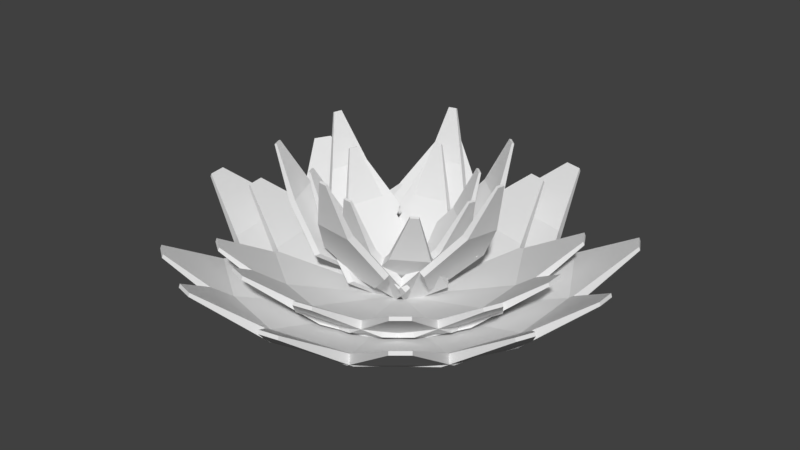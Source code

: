 # Source: Lotus01.blend  (saved by Blender 2.79.0; exported with 4.5.12 LTS)
import bpy
from mathutils import Matrix  # noqa: F401  (used for matrix-valued properties, if any)

bpy.ops.wm.read_factory_settings(use_empty=True)
scene = bpy.context.scene
scene.name = 'Scene'

# ---- collections
col_collection_1 = bpy.data.collections.new('Collection 1'); scene.collection.children.link(col_collection_1)

# ---- world
world_world = bpy.data.worlds.new('World'); scene.world = world_world
world_world.color = (0.05088, 0.05088, 0.05088)
world_world.use_sun_shadow = False
world_world.sun_shadow_jitter_overblur = 0.0
world_world.cycles.sampling_method = 'MANUAL'

# ---- meshes
me_cube_002 = bpy.data.meshes.new('Cube.002')
me_cube_002.from_pydata([(0.07414, -0.225, 0.04736), (1.883, -0.1026, 0.9254), (0.07414, 0.225, 0.04736), (1.883, 0.1026, 0.9254), (0.1117, -0.225, -0.05576), (1.896, -0.1026, 0.8883), (0.1117, 0.225, -0.05576), (1.896, 0.1026, 0.8883), (0.5753, -1.0, 0.2297), (0.5753, 1.0, 0.2297), (0.6128, 1.0, 0.1266), (0.6128, -1.0, 0.1266), (1.25, -0.487, 0.4754), (1.25, 0.487, 0.4754), (1.288, 0.487, 0.3723), (1.288, -0.487, 0.3723), (0.6208, -0.225, 0.04736), (2.43, -0.1026, 0.9254), (0.6208, 0.225, 0.04736), (2.43, 0.1026, 0.9254), (0.6584, -0.225, -0.05576), (2.443, -0.1026, 0.8883), (0.6584, 0.225, -0.05576), (2.443, 0.1026, 0.8883), (1.122, -1.0, 0.2297), (1.122, 1.0, 0.2297), (1.16, 1.0, 0.1266), (1.16, -1.0, 0.1266), (1.797, -0.487, 0.4754), (1.797, 0.487, 0.4754), (1.835, 0.487, 0.3723), (1.835, -0.487, 0.3723), (0.1207, 0.02072, 0.06995), (0.6408, 0.4668, 1.493), (-0.02888, 0.1378, 0.09493), (0.5727, 0.5202, 1.504), (0.1597, 0.07594, 0.04466), (0.6549, 0.4867, 1.484), (0.01012, 0.193, 0.06963), (0.5867, 0.5401, 1.495), (0.5473, -0.04268, 0.3919), (-0.1173, 0.4776, 0.5029), (-0.07828, 0.5328, 0.4776), (0.5863, 0.01253, 0.3666), (0.6047, 0.2769, 0.912), (0.281, 0.5303, 0.9661), (0.32, 0.5855, 0.9408), (0.6437, 0.3321, 0.8867), (0.35, 0.2479, 0.3784), (0.8702, 0.694, 1.802), (0.2005, 0.365, 0.4034), (0.802, 0.7474, 1.813), (0.389, 0.3031, 0.3531), (0.8842, 0.7139, 1.792), (0.2395, 0.4202, 0.3781), (0.8161, 0.7673, 1.804), (0.7767, 0.1845, 0.7004), (0.1121, 0.7048, 0.8114), (0.1511, 0.76, 0.7861), (0.8157, 0.2397, 0.6751), (0.834, 0.5041, 1.22), (0.5104, 0.7574, 1.275), (0.5494, 0.8127, 1.249), (0.873, 0.5593, 1.195), (0.1144, 0.1029, 0.08652), (-0.09217, 0.7903, 1.494), (-0.07531, 0.07759, 0.07812), (-0.1786, 0.7787, 1.49), (0.1067, 0.1693, 0.05929), (-0.09493, 0.8142, 1.484), (-0.08296, 0.144, 0.0509), (-0.1814, 0.8026, 1.48), (0.3959, 0.3649, 0.4631), (-0.4471, 0.2525, 0.4258), (-0.4548, 0.3189, 0.3986), (0.3883, 0.4313, 0.4359), (0.1188, 0.6304, 0.9413), (-0.2917, 0.5756, 0.9232), (-0.2994, 0.642, 0.8959), (0.1112, 0.6968, 0.9141), (0.05786, 0.4264, 0.389), (-0.1487, 1.114, 1.796), (-0.1318, 0.4012, 0.3806), (-0.2352, 1.102, 1.792), (0.05022, 0.4929, 0.3617), (-0.1515, 1.138, 1.786), (-0.1395, 0.4676, 0.3533), (-0.2379, 1.126, 1.782), (0.3394, 0.6885, 0.7656), (-0.5037, 0.5761, 0.7283), (-0.5113, 0.6425, 0.701), (0.3317, 0.7549, 0.7383), (0.06229, 0.9539, 1.244), (-0.3482, 0.8992, 1.226), (-0.3559, 0.9656, 1.198), (0.05465, 1.02, 1.217), (-0.03371, 0.05216, 0.08928), (-0.7442, 0.1781, 1.494), (-0.1067, -0.1244, 0.07528), (-0.7775, 0.09766, 1.488), (-0.09478, 0.07956, 0.06229), (-0.7662, 0.188, 1.485), (-0.1678, -0.09698, 0.04829), (-0.7994, 0.1075, 1.478), (-0.1228, 0.4163, 0.4755), (-0.4473, -0.3682, 0.4133), (-0.5084, -0.3408, 0.3863), (-0.1838, 0.4437, 0.4485), (-0.4954, 0.2961, 0.9474), (-0.6534, -0.08594, 0.9171), (-0.7145, -0.05853, 0.8901), (-0.5564, 0.3235, 0.9204), (-0.3447, 0.1568, 0.3921), (-1.055, 0.2828, 1.797), (-0.4177, -0.01975, 0.3781), (-1.088, 0.2023, 1.791), (-0.4057, 0.1842, 0.3652), (-1.077, 0.2926, 1.787), (-0.4788, 0.007658, 0.3512), (-1.11, 0.2122, 1.781), (-0.4337, 0.521, 0.7784), (-0.7583, -0.2636, 0.7162), (-0.8194, -0.2362, 0.6892), (-0.4948, 0.5484, 0.7514), (-0.8063, 0.4007, 1.25), (-0.9644, 0.0187, 1.22), (-1.025, 0.0461, 1.193), (-0.8674, 0.4281, 1.223), (-0.106, 0.03405, 0.0867), (-0.8384, -0.3966, 1.418), (-0.03967, -0.1451, 0.07271), (-0.8081, -0.4783, 1.412), (-0.1668, 0.01412, 0.05347), (-0.8603, -0.4038, 1.406), (-0.1006, -0.1651, 0.03947), (-0.8301, -0.4855, 1.4), (-0.4508, 0.2307, 0.4502), (-0.1562, -0.5655, 0.388), (-0.2171, -0.5855, 0.3548), (-0.5117, 0.2108, 0.417), (-0.686, -0.1242, 0.8914), (-0.5425, -0.5119, 0.8611), (-0.6034, -0.5319, 0.8279), (-0.7468, -0.1441, 0.8582), (-0.4319, -0.1076, 0.357), (-1.164, -0.5383, 1.689), (-0.3656, -0.2868, 0.343), (-1.134, -0.62, 1.682), (-0.4928, -0.1276, 0.3238), (-1.186, -0.5455, 1.677), (-0.4265, -0.3068, 0.3098), (-1.156, -0.6272, 1.67), (-0.7767, 0.08905, 0.7205), (-0.4821, -0.7072, 0.6583), (-0.543, -0.7272, 0.6251), (-0.8376, 0.06912, 0.6873), (-1.012, -0.2659, 1.162), (-0.8684, -0.6536, 1.131), (-0.9293, -0.6736, 1.098), (-1.073, -0.2858, 1.128), (-0.1384, -0.06158, 0.08878), (-0.02193, -0.8014, 1.479), (0.05238, -0.07134, 0.07479), (0.06502, -0.8058, 1.473), (-0.1439, -0.1277, 0.06046), (-0.0239, -0.8252, 1.469), (0.04692, -0.1375, 0.04647), (0.06305, -0.8296, 1.463), (-0.4525, -0.2745, 0.4705), (0.3954, -0.3179, 0.4083), (0.39, -0.3841, 0.38), (-0.458, -0.3407, 0.4422), (-0.2155, -0.5952, 0.9363), (0.1974, -0.6163, 0.906), (0.1919, -0.6825, 0.8777), (-0.221, -0.6613, 0.908), (-0.1338, -0.3956, 0.385), (-0.0173, -1.135, 1.776), (0.05702, -0.4054, 0.371), (0.06966, -1.14, 1.769), (-0.1392, -0.4618, 0.3567), (-0.01927, -1.159, 1.766), (0.05155, -0.4716, 0.3427), (0.06769, -1.164, 1.759), (-0.4479, -0.6086, 0.7668), (0.4001, -0.652, 0.7046), (0.3946, -0.7182, 0.6763), (-0.4533, -0.6748, 0.7385), (-0.2109, -0.9292, 1.233), (0.202, -0.9504, 1.202), (0.1966, -1.017, 1.174), (-0.2163, -0.9954, 1.204), (0.008806, -0.08002, 0.08691), (0.6438, -0.6308, 1.424), (0.1578, 0.03961, 0.07291), (0.7117, -0.5762, 1.418), (0.04716, -0.1316, 0.05412), (0.6576, -0.6494, 1.412), (0.1961, -0.01199, 0.04012), (0.7255, -0.5948, 1.406), (-0.06992, -0.4675, 0.4522), (0.5921, 0.06416, 0.39), (0.6304, 0.01256, 0.3572), (-0.03156, -0.5191, 0.4194), (0.3394, -0.5755, 0.8957), (0.6617, -0.3166, 0.8654), (0.7001, -0.3682, 0.8326), (0.3777, -0.6271, 0.8629), (0.0767, -0.09411, 0.08745), (0.8916, -0.0562, 1.44), (0.1034, 0.09507, 0.07345), (0.9038, 0.03001, 1.434), (0.1406, -0.1055, 0.05587), (0.9146, -0.06029, 1.429), (0.1673, 0.08372, 0.04187), (0.9268, 0.02593, 1.422), (0.2782, -0.4292, 0.4574), (0.3968, 0.4115, 0.3952), (0.4607, 0.4002, 0.3636), (0.3421, -0.4405, 0.4258), (0.6419, -0.2261, 0.9072), (0.6997, 0.1833, 0.8769), (0.7636, 0.172, 0.8454), (0.7058, -0.2374, 0.8756), (0.4239, -0.1224, 0.3668), (1.239, -0.08451, 1.719), (0.4506, 0.06676, 0.3528), (1.251, 0.001705, 1.713), (0.4878, -0.1338, 0.3352), (1.262, -0.0886, 1.708), (0.5145, 0.05541, 0.3212), (1.274, -0.002382, 1.702), (0.6254, -0.4575, 0.7367), (0.744, 0.3832, 0.6745), (0.8079, 0.3719, 0.6429), (0.6893, -0.4689, 0.7051), (0.9892, -0.2544, 1.187), (1.047, 0.155, 1.156), (1.111, 0.1436, 1.125), (1.053, -0.2657, 1.155), (0.1722, -0.1627, 0.04736), (1.705, 0.8048, 0.9254), (-0.04174, 0.2332, 0.04736), (1.608, 0.9853, 0.9254), (0.2052, -0.1449, -0.05576), (1.717, 0.8113, 0.8883), (-0.008724, 0.2511, -0.05576), (1.62, 0.9917, 0.8883), (0.9815, -0.6063, 0.2297), (0.0308, 1.153, 0.2297), (0.06382, 1.171, 0.1266), (1.015, -0.5885, 0.1266), (1.332, 0.166, 0.4754), (0.8686, 1.023, 0.4754), (0.9016, 1.041, 0.3723), (1.365, 0.1838, 0.3723), (0.6532, 0.09714, 0.04736), (2.186, 1.065, 0.9254), (0.4392, 0.4931, 0.04736), (2.089, 1.245, 0.9254), (0.6862, 0.115, -0.05576), (2.198, 1.071, 0.8883), (0.4722, 0.5109, -0.05576), (2.101, 1.252, 0.8883), (1.462, -0.3464, 0.2297), (0.5118, 1.413, 0.2297), (0.5448, 1.431, 0.1266), (1.496, -0.3286, 0.1266), (1.813, 0.4258, 0.4754), (1.35, 1.283, 0.4754), (1.383, 1.301, 0.3723), (1.846, 0.4437, 0.3723), (0.2366, 0.01318, 0.04736), (0.5879, 1.792, 0.9254), (-0.1981, 0.13, 0.04736), (0.3898, 1.845, 0.9254), (0.2463, 0.04942, -0.05576), (0.5914, 1.805, 0.8883), (-0.1883, 0.1663, -0.05576), (0.3933, 1.858, 0.8883), (1.115, 0.296, 0.2297), (-0.8164, 0.8152, 0.2297), (-0.8066, 0.8514, 0.1266), (1.125, 0.3322, 0.1266), (0.7949, 1.081, 0.4754), (-0.1457, 1.334, 0.4754), (-0.1359, 1.37, 0.3723), (0.8046, 1.117, 0.3723), (0.3785, 0.5411, 0.04736), (0.7298, 2.32, 0.9254), (-0.05613, 0.658, 0.04736), (0.5317, 2.373, 0.9254), (0.3882, 0.5774, -0.05576), (0.7333, 2.333, 0.8883), (-0.04639, 0.6942, -0.05576), (0.5352, 2.386, 0.8883), (1.257, 0.8239, 0.2297), (-0.6744, 1.343, 0.2297), (-0.6647, 1.379, 0.1266), (1.267, 0.8602, 0.1266), (0.9368, 1.609, 0.4754), (-0.003728, 1.862, 0.4754), (0.006014, 1.898, 0.3723), (0.9465, 1.645, 0.3723), (0.1725, 0.1624, 0.04736), (-0.7038, 1.749, 0.9254), (-0.2353, -0.02804, 0.04736), (-0.8897, 1.663, 0.9254), (0.1566, 0.1964, -0.05576), (-0.7096, 1.762, 0.8883), (-0.2511, 0.005957, -0.05576), (-0.8954, 1.675, 0.8883), (0.6626, 0.9444, 0.2297), (-1.15, 0.09812, 0.2297), (-1.165, 0.1321, 0.1266), (0.6467, 0.9784, 0.1266), (-0.08789, 1.339, 0.4754), (-0.9703, 0.9269, 0.4754), (-0.9862, 0.9609, 0.3723), (-0.1038, 1.373, 0.3723), (-0.05882, 0.6577, 0.04736), (-0.9352, 2.245, 0.9254), (-0.4666, 0.4673, 0.04736), (-1.121, 2.158, 0.9254), (-0.0747, 0.6917, -0.05576), (-0.9409, 2.257, 0.8883), (-0.4825, 0.5013, -0.05576), (-1.127, 2.17, 0.8883), (0.4313, 1.44, 0.2297), (-1.381, 0.5935, 0.2297), (-1.397, 0.6275, 0.1266), (0.4154, 1.474, 0.1266), (-0.3192, 1.834, 0.4754), (-1.202, 1.422, 0.4754), (-1.218, 1.456, 0.3723), (-0.3351, 1.868, 0.3723), (0.03751, 0.2339, 0.04736), (-1.625, 0.956, 0.9254), (-0.1692, -0.1658, 0.04736), (-1.72, 0.7738, 0.9254), (0.004178, 0.2512, -0.05576), (-1.637, 0.9622, 0.8883), (-0.2026, -0.1486, -0.05576), (-1.732, 0.78, 0.8883), (-0.05168, 1.153, 0.2297), (-0.9704, -0.624, 0.2297), (-1.004, -0.6067, 0.1266), (-0.08501, 1.17, 0.1266), (-0.887, 1.007, 0.4754), (-1.334, 0.1418, 0.4754), (-1.368, 0.1591, 0.3723), (-0.9203, 1.024, 0.3723), (-0.4481, 0.4851, 0.04736), (-2.111, 1.207, 0.9254), (-0.6548, 0.0853, 0.04736), (-2.205, 1.025, 0.9254), (-0.4814, 0.5023, -0.05576), (-2.123, 1.213, 0.8883), (-0.6881, 0.1025, -0.05576), (-2.217, 1.031, 0.8883), (-0.5373, 1.404, 0.2297), (-1.456, -0.3729, 0.2297), (-1.489, -0.3556, 0.1266), (-0.5706, 1.421, 0.1266), (-1.373, 1.258, 0.4754), (-1.82, 0.3929, 0.4754), (-1.853, 0.4102, 0.3723), (-1.406, 1.275, 0.3723), (-0.1073, 0.2112, 0.04736), (-1.877, -0.1836, 0.9254), (-0.03922, -0.2337, 0.04736), (-1.846, -0.3864, 0.9254), (-0.1444, 0.2055, -0.05576), (-1.89, -0.1857, 0.8883), (-0.07632, -0.2393, -0.05576), (-1.859, -0.3884, 0.8883), (-0.7201, 0.9014, 0.2297), (-0.4173, -1.076, 0.2297), (-0.4544, -1.081, 0.1266), (-0.7572, 0.8957, 0.1266), (-1.31, 0.2921, 0.4754), (-1.162, -0.6706, 0.4754), (-1.199, -0.6763, 0.3723), (-1.347, 0.2864, 0.3723), (-0.6477, 0.1285, 0.04736), (-2.417, -0.2664, 0.9254), (-0.5796, -0.3164, 0.04736), (-2.386, -0.4691, 0.9254), (-0.6848, 0.1228, -0.05576), (-2.43, -0.2684, 0.8883), (-0.6167, -0.3221, -0.05576), (-2.399, -0.4712, 0.8883), (-1.26, 0.8186, 0.2297), (-0.9577, -1.158, 0.2297), (-0.9948, -1.164, 0.1266), (-1.298, 0.813, 0.1266), (-1.85, 0.2093, 0.4754), (-1.703, -0.7534, 0.4754), (-1.74, -0.7591, 0.3723), (-1.887, 0.2036, 0.3723), (-0.2268, 0.06848, 0.04736), (-1.165, -1.483, 0.9254), (0.1417, -0.1899, 0.04736), (-0.997, -1.601, 0.9254), (-0.2484, 0.03776, -0.05576), (-1.173, -1.494, 0.8883), (0.1201, -0.2206, -0.05576), (-1.005, -1.612, 0.8883), (-1.149, 0.103, 0.2297), (0.4885, -1.045, 0.2297), (0.4669, -1.076, 0.1266), (-1.171, 0.07232, 0.1266), (-1.117, -0.7442, 0.4754), (-0.3191, -1.303, 0.4754), (-0.3407, -1.334, 0.3723), (-1.138, -0.7749, 0.3723), (-0.5407, -0.3791, 0.04736), (-1.479, -1.93, 0.9254), (-0.1722, -0.6375, 0.04736), (-1.311, -2.048, 0.9254), (-0.5622, -0.4099, -0.05576), (-1.487, -1.941, 0.8883), (-0.1937, -0.6682, -0.05576), (-1.319, -2.059, 0.8883), (-1.463, -0.3446, 0.2297), (0.1746, -1.493, 0.2297), (0.1531, -1.524, 0.1266), (-1.484, -0.3753, 0.1266), (-1.43, -1.192, 0.4754), (-0.633, -1.751, 0.4754), (-0.6545, -1.782, 0.3723), (-1.452, -1.223, 0.3723), (-0.2366, -0.01185, 0.04736), (-0.5979, -1.788, 0.9254), (0.1973, -0.1311, 0.04736), (-0.4001, -1.843, 0.9254), (-0.2466, -0.04804, -0.05576), (-0.6015, -1.801, 0.8883), (0.1874, -0.1673, -0.05576), (-0.4037, -1.856, 0.8883), (-1.117, -0.2897, 0.2297), (0.8118, -0.8198, 0.2297), (0.8018, -0.856, 0.1266), (-1.127, -0.3259, 0.1266), (-0.8009, -1.077, 0.4754), (0.1382, -1.335, 0.4754), (0.1282, -1.371, 0.3723), (-0.8109, -1.113, 0.3723), (-0.3815, -0.539, 0.04736), (-0.7428, -2.316, 0.9254), (0.05244, -0.6583, 0.04736), (-0.545, -2.37, 0.9254), (-0.3915, -0.5752, -0.05576), (-0.7464, -2.329, 0.8883), (0.0425, -0.6944, -0.05576), (-0.5486, -2.383, 0.8883), (-1.262, -0.8169, 0.2297), (0.6669, -1.347, 0.2297), (0.6569, -1.383, 0.1266), (-1.272, -0.8531, 0.1266), (-0.9458, -1.604, 0.4754), (-0.006715, -1.862, 0.4754), (-0.01666, -1.898, 0.3723), (-0.9558, -1.64, 0.3723), (-0.2049, -0.1189, 0.04736), (0.2872, -1.864, 0.9254), (0.2355, -0.02624, 0.04736), (0.4879, -1.821, 0.9254), (-0.1972, -0.1556, -0.05576), (0.29, -1.877, 0.8883), (0.2432, -0.06296, -0.05576), (0.4907, -1.835, 0.8883), (-0.8602, -0.7688, 0.2297), (1.097, -0.3572, 0.2297), (1.105, -0.3939, 0.1266), (-0.8524, -0.8056, 0.1266), (-0.2192, -1.324, 0.4754), (0.7339, -1.123, 0.4754), (0.7416, -1.16, 0.3723), (-0.2114, -1.361, 0.3723), (-0.09242, -0.6538, 0.04736), (0.3997, -2.399, 0.9254), (0.348, -0.5612, 0.04736), (0.6004, -2.356, 0.9254), (-0.0847, -0.6906, -0.05576), (0.4025, -2.412, 0.8883), (0.3557, -0.5979, -0.05576), (0.6032, -2.37, 0.8883), (-0.7476, -1.304, 0.2297), (1.21, -0.8922, 0.2297), (1.217, -0.9289, 0.1266), (-0.7399, -1.341, 0.1266), (-0.1066, -1.859, 0.4754), (0.8464, -1.658, 0.4754), (0.8541, -1.695, 0.3723), (-0.09892, -1.896, 0.3723), (-0.1254, -0.201, 0.04736), (1.127, -1.512, 0.9254), (0.2203, 0.08711, 0.04736), (1.284, -1.381, 0.9254), (-0.1014, -0.2298, -0.05576), (1.135, -1.522, 0.8883), (0.2443, 0.05829, -0.05576), (1.293, -1.391, 0.8883), (-0.3998, -1.082, 0.2297), (1.137, 0.1983, 0.2297), (1.161, 0.1695, 0.1266), (-0.3758, -1.111, 0.1266), (0.4265, -1.272, 0.4754), (1.175, -0.6488, 0.4754), (1.199, -0.6776, 0.3723), (0.4505, -1.301, 0.3723), (0.2246, -0.621, 0.04736), (1.477, -1.932, 0.9254), (0.5703, -0.3328, 0.04736), (1.634, -1.801, 0.9254), (0.2486, -0.6498, -0.05576), (1.485, -1.942, 0.8883), (0.5944, -0.3617, -0.05576), (1.643, -1.811, 0.8883), (-0.04984, -1.502, 0.2297), (1.487, -0.2217, 0.2297), (1.511, -0.2505, 0.1266), (-0.02581, -1.531, 0.1266), (0.7765, -1.692, 0.4754), (1.525, -1.069, 0.4754), (1.549, -1.098, 0.3723), (0.8005, -1.721, 0.3723), (-0.02356, -0.2357, 0.04736), (1.679, -0.8579, 0.9254), (0.1591, 0.1756, 0.04736), (1.762, -0.6704, 0.9254), (0.01073, -0.251, -0.05576), (1.692, -0.8634, 0.8883), (0.1934, 0.1603, -0.05576), (1.775, -0.6759, 0.8883), (0.12, -1.147, 0.2297), (0.9317, 0.6805, 0.2297), (0.966, 0.6652, 0.1266), (0.1543, -1.163, 0.1266), (0.9451, -0.9525, 0.4754), (1.34, -0.06241, 0.4754), (1.375, -0.07764, 0.3723), (0.9794, -0.9677, 0.3723), (0.4761, -0.4576, 0.04736), (2.179, -1.08, 0.9254), (0.6587, -0.0463, 0.04736), (2.262, -0.8923, 0.9254), (0.5104, -0.4728, -0.05576), (2.191, -1.085, 0.8883), (0.693, -0.06153, -0.05576), (2.274, -0.8978, 0.8883), (0.6196, -1.369, 0.2297), (1.431, 0.4586, 0.2297), (1.466, 0.4434, 0.1266), (0.6539, -1.385, 0.1266), (1.445, -1.174, 0.4754), (1.84, -0.2843, 0.4754), (1.874, -0.2995, 0.3723), (1.479, -1.19, 0.3723)], [], [(12, 1, 3, 13), (13, 3, 7, 14), (14, 7, 5, 15), (15, 5, 1, 12), (2, 6, 4, 0), (7, 3, 1, 5), (4, 11, 8, 0), (6, 10, 11, 4), (2, 9, 10, 6), (0, 8, 9, 2), (11, 15, 12, 8), (10, 14, 15, 11), (9, 13, 14, 10), (8, 12, 13, 9), (28, 17, 19, 29), (29, 19, 23, 30), (30, 23, 21, 31), (31, 21, 17, 28), (18, 22, 20, 16), (23, 19, 17, 21), (20, 27, 24, 16), (22, 26, 27, 20), (18, 25, 26, 22), (16, 24, 25, 18), (27, 31, 28, 24), (26, 30, 31, 27), (25, 29, 30, 26), (24, 28, 29, 25), (44, 33, 35, 45), (45, 35, 39, 46), (46, 39, 37, 47), (47, 37, 33, 44), (34, 38, 36, 32), (39, 35, 33, 37), (36, 43, 40, 32), (38, 42, 43, 36), (34, 41, 42, 38), (32, 40, 41, 34), (43, 47, 44, 40), (42, 46, 47, 43), (41, 45, 46, 42), (40, 44, 45, 41), (60, 49, 51, 61), (61, 51, 55, 62), (62, 55, 53, 63), (63, 53, 49, 60), (50, 54, 52, 48), (55, 51, 49, 53), (52, 59, 56, 48), (54, 58, 59, 52), (50, 57, 58, 54), (48, 56, 57, 50), (59, 63, 60, 56), (58, 62, 63, 59), (57, 61, 62, 58), (56, 60, 61, 57), (76, 65, 67, 77), (77, 67, 71, 78), (78, 71, 69, 79), (79, 69, 65, 76), (66, 70, 68, 64), (71, 67, 65, 69), (68, 75, 72, 64), (70, 74, 75, 68), (66, 73, 74, 70), (64, 72, 73, 66), (75, 79, 76, 72), (74, 78, 79, 75), (73, 77, 78, 74), (72, 76, 77, 73), (92, 81, 83, 93), (93, 83, 87, 94), (94, 87, 85, 95), (95, 85, 81, 92), (82, 86, 84, 80), (87, 83, 81, 85), (84, 91, 88, 80), (86, 90, 91, 84), (82, 89, 90, 86), (80, 88, 89, 82), (91, 95, 92, 88), (90, 94, 95, 91), (89, 93, 94, 90), (88, 92, 93, 89), (108, 97, 99, 109), (109, 99, 103, 110), (110, 103, 101, 111), (111, 101, 97, 108), (98, 102, 100, 96), (103, 99, 97, 101), (100, 107, 104, 96), (102, 106, 107, 100), (98, 105, 106, 102), (96, 104, 105, 98), (107, 111, 108, 104), (106, 110, 111, 107), (105, 109, 110, 106), (104, 108, 109, 105), (124, 113, 115, 125), (125, 115, 119, 126), (126, 119, 117, 127), (127, 117, 113, 124), (114, 118, 116, 112), (119, 115, 113, 117), (116, 123, 120, 112), (118, 122, 123, 116), (114, 121, 122, 118), (112, 120, 121, 114), (123, 127, 124, 120), (122, 126, 127, 123), (121, 125, 126, 122), (120, 124, 125, 121), (140, 129, 131, 141), (141, 131, 135, 142), (142, 135, 133, 143), (143, 133, 129, 140), (130, 134, 132, 128), (135, 131, 129, 133), (132, 139, 136, 128), (134, 138, 139, 132), (130, 137, 138, 134), (128, 136, 137, 130), (139, 143, 140, 136), (138, 142, 143, 139), (137, 141, 142, 138), (136, 140, 141, 137), (156, 145, 147, 157), (157, 147, 151, 158), (158, 151, 149, 159), (159, 149, 145, 156), (146, 150, 148, 144), (151, 147, 145, 149), (148, 155, 152, 144), (150, 154, 155, 148), (146, 153, 154, 150), (144, 152, 153, 146), (155, 159, 156, 152), (154, 158, 159, 155), (153, 157, 158, 154), (152, 156, 157, 153), (172, 161, 163, 173), (173, 163, 167, 174), (174, 167, 165, 175), (175, 165, 161, 172), (162, 166, 164, 160), (167, 163, 161, 165), (164, 171, 168, 160), (166, 170, 171, 164), (162, 169, 170, 166), (160, 168, 169, 162), (171, 175, 172, 168), (170, 174, 175, 171), (169, 173, 174, 170), (168, 172, 173, 169), (188, 177, 179, 189), (189, 179, 183, 190), (190, 183, 181, 191), (191, 181, 177, 188), (178, 182, 180, 176), (183, 179, 177, 181), (180, 187, 184, 176), (182, 186, 187, 180), (178, 185, 186, 182), (176, 184, 185, 178), (187, 191, 188, 184), (186, 190, 191, 187), (185, 189, 190, 186), (184, 188, 189, 185), (204, 193, 195, 205), (205, 195, 199, 206), (206, 199, 197, 207), (207, 197, 193, 204), (194, 198, 196, 192), (199, 195, 193, 197), (196, 203, 200, 192), (198, 202, 203, 196), (194, 201, 202, 198), (192, 200, 201, 194), (203, 207, 204, 200), (202, 206, 207, 203), (201, 205, 206, 202), (200, 204, 205, 201), (220, 209, 211, 221), (221, 211, 215, 222), (222, 215, 213, 223), (223, 213, 209, 220), (210, 214, 212, 208), (215, 211, 209, 213), (212, 219, 216, 208), (214, 218, 219, 212), (210, 217, 218, 214), (208, 216, 217, 210), (219, 223, 220, 216), (218, 222, 223, 219), (217, 221, 222, 218), (216, 220, 221, 217), (236, 225, 227, 237), (237, 227, 231, 238), (238, 231, 229, 239), (239, 229, 225, 236), (226, 230, 228, 224), (231, 227, 225, 229), (228, 235, 232, 224), (230, 234, 235, 228), (226, 233, 234, 230), (224, 232, 233, 226), (235, 239, 236, 232), (234, 238, 239, 235), (233, 237, 238, 234), (232, 236, 237, 233), (252, 241, 243, 253), (253, 243, 247, 254), (254, 247, 245, 255), (255, 245, 241, 252), (242, 246, 244, 240), (247, 243, 241, 245), (244, 251, 248, 240), (246, 250, 251, 244), (242, 249, 250, 246), (240, 248, 249, 242), (251, 255, 252, 248), (250, 254, 255, 251), (249, 253, 254, 250), (248, 252, 253, 249), (268, 257, 259, 269), (269, 259, 263, 270), (270, 263, 261, 271), (271, 261, 257, 268), (258, 262, 260, 256), (263, 259, 257, 261), (260, 267, 264, 256), (262, 266, 267, 260), (258, 265, 266, 262), (256, 264, 265, 258), (267, 271, 268, 264), (266, 270, 271, 267), (265, 269, 270, 266), (264, 268, 269, 265), (284, 273, 275, 285), (285, 275, 279, 286), (286, 279, 277, 287), (287, 277, 273, 284), (274, 278, 276, 272), (279, 275, 273, 277), (276, 283, 280, 272), (278, 282, 283, 276), (274, 281, 282, 278), (272, 280, 281, 274), (283, 287, 284, 280), (282, 286, 287, 283), (281, 285, 286, 282), (280, 284, 285, 281), (300, 289, 291, 301), (301, 291, 295, 302), (302, 295, 293, 303), (303, 293, 289, 300), (290, 294, 292, 288), (295, 291, 289, 293), (292, 299, 296, 288), (294, 298, 299, 292), (290, 297, 298, 294), (288, 296, 297, 290), (299, 303, 300, 296), (298, 302, 303, 299), (297, 301, 302, 298), (296, 300, 301, 297), (316, 305, 307, 317), (317, 307, 311, 318), (318, 311, 309, 319), (319, 309, 305, 316), (306, 310, 308, 304), (311, 307, 305, 309), (308, 315, 312, 304), (310, 314, 315, 308), (306, 313, 314, 310), (304, 312, 313, 306), (315, 319, 316, 312), (314, 318, 319, 315), (313, 317, 318, 314), (312, 316, 317, 313), (332, 321, 323, 333), (333, 323, 327, 334), (334, 327, 325, 335), (335, 325, 321, 332), (322, 326, 324, 320), (327, 323, 321, 325), (324, 331, 328, 320), (326, 330, 331, 324), (322, 329, 330, 326), (320, 328, 329, 322), (331, 335, 332, 328), (330, 334, 335, 331), (329, 333, 334, 330), (328, 332, 333, 329), (348, 337, 339, 349), (349, 339, 343, 350), (350, 343, 341, 351), (351, 341, 337, 348), (338, 342, 340, 336), (343, 339, 337, 341), (340, 347, 344, 336), (342, 346, 347, 340), (338, 345, 346, 342), (336, 344, 345, 338), (347, 351, 348, 344), (346, 350, 351, 347), (345, 349, 350, 346), (344, 348, 349, 345), (364, 353, 355, 365), (365, 355, 359, 366), (366, 359, 357, 367), (367, 357, 353, 364), (354, 358, 356, 352), (359, 355, 353, 357), (356, 363, 360, 352), (358, 362, 363, 356), (354, 361, 362, 358), (352, 360, 361, 354), (363, 367, 364, 360), (362, 366, 367, 363), (361, 365, 366, 362), (360, 364, 365, 361), (380, 369, 371, 381), (381, 371, 375, 382), (382, 375, 373, 383), (383, 373, 369, 380), (370, 374, 372, 368), (375, 371, 369, 373), (372, 379, 376, 368), (374, 378, 379, 372), (370, 377, 378, 374), (368, 376, 377, 370), (379, 383, 380, 376), (378, 382, 383, 379), (377, 381, 382, 378), (376, 380, 381, 377), (396, 385, 387, 397), (397, 387, 391, 398), (398, 391, 389, 399), (399, 389, 385, 396), (386, 390, 388, 384), (391, 387, 385, 389), (388, 395, 392, 384), (390, 394, 395, 388), (386, 393, 394, 390), (384, 392, 393, 386), (395, 399, 396, 392), (394, 398, 399, 395), (393, 397, 398, 394), (392, 396, 397, 393), (412, 401, 403, 413), (413, 403, 407, 414), (414, 407, 405, 415), (415, 405, 401, 412), (402, 406, 404, 400), (407, 403, 401, 405), (404, 411, 408, 400), (406, 410, 411, 404), (402, 409, 410, 406), (400, 408, 409, 402), (411, 415, 412, 408), (410, 414, 415, 411), (409, 413, 414, 410), (408, 412, 413, 409), (428, 417, 419, 429), (429, 419, 423, 430), (430, 423, 421, 431), (431, 421, 417, 428), (418, 422, 420, 416), (423, 419, 417, 421), (420, 427, 424, 416), (422, 426, 427, 420), (418, 425, 426, 422), (416, 424, 425, 418), (427, 431, 428, 424), (426, 430, 431, 427), (425, 429, 430, 426), (424, 428, 429, 425), (444, 433, 435, 445), (445, 435, 439, 446), (446, 439, 437, 447), (447, 437, 433, 444), (434, 438, 436, 432), (439, 435, 433, 437), (436, 443, 440, 432), (438, 442, 443, 436), (434, 441, 442, 438), (432, 440, 441, 434), (443, 447, 444, 440), (442, 446, 447, 443), (441, 445, 446, 442), (440, 444, 445, 441), (460, 449, 451, 461), (461, 451, 455, 462), (462, 455, 453, 463), (463, 453, 449, 460), (450, 454, 452, 448), (455, 451, 449, 453), (452, 459, 456, 448), (454, 458, 459, 452), (450, 457, 458, 454), (448, 456, 457, 450), (459, 463, 460, 456), (458, 462, 463, 459), (457, 461, 462, 458), (456, 460, 461, 457), (476, 465, 467, 477), (477, 467, 471, 478), (478, 471, 469, 479), (479, 469, 465, 476), (466, 470, 468, 464), (471, 467, 465, 469), (468, 475, 472, 464), (470, 474, 475, 468), (466, 473, 474, 470), (464, 472, 473, 466), (475, 479, 476, 472), (474, 478, 479, 475), (473, 477, 478, 474), (472, 476, 477, 473), (492, 481, 483, 493), (493, 483, 487, 494), (494, 487, 485, 495), (495, 485, 481, 492), (482, 486, 484, 480), (487, 483, 481, 485), (484, 491, 488, 480), (486, 490, 491, 484), (482, 489, 490, 486), (480, 488, 489, 482), (491, 495, 492, 488), (490, 494, 495, 491), (489, 493, 494, 490), (488, 492, 493, 489), (508, 497, 499, 509), (509, 499, 503, 510), (510, 503, 501, 511), (511, 501, 497, 508), (498, 502, 500, 496), (503, 499, 497, 501), (500, 507, 504, 496), (502, 506, 507, 500), (498, 505, 506, 502), (496, 504, 505, 498), (507, 511, 508, 504), (506, 510, 511, 507), (505, 509, 510, 506), (504, 508, 509, 505), (524, 513, 515, 525), (525, 515, 519, 526), (526, 519, 517, 527), (527, 517, 513, 524), (514, 518, 516, 512), (519, 515, 513, 517), (516, 523, 520, 512), (518, 522, 523, 516), (514, 521, 522, 518), (512, 520, 521, 514), (523, 527, 524, 520), (522, 526, 527, 523), (521, 525, 526, 522), (520, 524, 525, 521), (540, 529, 531, 541), (541, 531, 535, 542), (542, 535, 533, 543), (543, 533, 529, 540), (530, 534, 532, 528), (535, 531, 529, 533), (532, 539, 536, 528), (534, 538, 539, 532), (530, 537, 538, 534), (528, 536, 537, 530), (539, 543, 540, 536), (538, 542, 543, 539), (537, 541, 542, 538), (536, 540, 541, 537), (556, 545, 547, 557), (557, 547, 551, 558), (558, 551, 549, 559), (559, 549, 545, 556), (546, 550, 548, 544), (551, 547, 545, 549), (548, 555, 552, 544), (550, 554, 555, 548), (546, 553, 554, 550), (544, 552, 553, 546), (555, 559, 556, 552), (554, 558, 559, 555), (553, 557, 558, 554), (552, 556, 557, 553)])
_uv = me_cube_002.uv_layers.new(name='UVMap')
_uv.uv.foreach_set('vector', [0.2524, 0.3309, 0.2466, 0.2715, 0.2588, 0.2631, 0.3102, 0.2911, 0.9602, 0.3265, 0.9677, 0.3884, 0.9649, 0.3881, 0.9523, 0.3256, 0.05972, 0.1605, 0.1111, 0.1319, 0.1233, 0.1403, 0.1175, 0.2003, 0.2305, 0.8633, 0.2437, 0.8066, 0.2465, 0.8061, 0.2382, 0.8618, 0.7878, 0.8739, 0.78, 0.8737, 0.78, 0.842, 0.7878, 0.8421, 0.2405, 0.7948, 0.2433, 0.7943, 0.2465, 0.8061, 0.2437, 0.8066, 0.78, 0.842, 0.7844, 0.7796, 0.7922, 0.7798, 0.7878, 0.8421, 0.02422, 0.2455, 0.0, 0.1822, 0.1186, 0.2638, 0.05091, 0.2638, 0.7878, 0.8739, 0.7922, 0.921, 0.7844, 0.9208, 0.78, 0.8737, 0.3186, 0.3944, 0.251, 0.3944, 0.3698, 0.3128, 0.3453, 0.376, 0.2388, 0.9225, 0.2305, 0.8633, 0.2382, 0.8618, 0.2465, 0.9211, 0.0, 0.1822, 0.05972, 0.1605, 0.1175, 0.2003, 0.1186, 0.2638, 0.9677, 0.2638, 0.9602, 0.3265, 0.9523, 0.3256, 0.9598, 0.2628, 0.251, 0.3944, 0.2524, 0.3309, 0.3102, 0.2911, 0.3698, 0.3128, 0.005808, 0.3316, 0.0, 0.2722, 0.01219, 0.2638, 0.06367, 0.2919, 0.9602, 0.2009, 0.9677, 0.2628, 0.9649, 0.2625, 0.9523, 0.2, 0.183, 0.1605, 0.2344, 0.1319, 0.2466, 0.1403, 0.2408, 0.2003, 0.3518, 0.5957, 0.365, 0.539, 0.3678, 0.5385, 0.3595, 0.5943, 0.3654, 0.7518, 0.3575, 0.7516, 0.3575, 0.7199, 0.3654, 0.72, 0.3618, 0.5272, 0.3646, 0.5267, 0.3678, 0.5385, 0.365, 0.539, 0.3575, 0.7199, 0.3619, 0.6576, 0.3698, 0.6577, 0.3654, 0.72, 0.1475, 0.2455, 0.1233, 0.1822, 0.2419, 0.2638, 0.1742, 0.2638, 0.3654, 0.7518, 0.3698, 0.7989, 0.3619, 0.7987, 0.3575, 0.7516, 0.072, 0.3951, 0.004388, 0.3951, 0.1232, 0.3135, 0.09874, 0.3767, 0.3601, 0.6549, 0.3518, 0.5957, 0.3595, 0.5943, 0.3678, 0.6535, 0.1233, 0.1822, 0.183, 0.1605, 0.2408, 0.2003, 0.2419, 0.2638, 0.9677, 0.1381, 0.9602, 0.2009, 0.9523, 0.2, 0.9598, 0.1372, 0.004388, 0.3951, 0.005808, 0.3316, 0.06367, 0.2919, 0.1232, 0.3135, 0.3269, 0.8055, 0.3514, 0.769, 0.357, 0.7709, 0.3532, 0.8146, 0.9433, 0.4655, 0.9431, 0.4955, 0.9418, 0.4963, 0.9396, 0.4679, 0.5881, 0.8317, 0.5925, 0.8739, 0.587, 0.8766, 0.5618, 0.8447, 0.0, 0.9327, 0.007994, 0.889, 0.009869, 0.8891, 0.005207, 0.9329, 0.7211, 0.8913, 0.7253, 0.8924, 0.7193, 0.9041, 0.7151, 0.903, 0.9418, 0.4963, 0.9431, 0.4955, 0.9473, 0.4999, 0.9459, 0.5007, 0.7193, 0.9041, 0.7253, 0.9399, 0.7211, 0.9388, 0.7151, 0.903, 0.5646, 0.7813, 0.5925, 0.7939, 0.5385, 0.8206, 0.5524, 0.7873, 0.3652, 0.433, 0.3652, 0.3946, 0.3695, 0.3944, 0.3695, 0.4328, 0.3164, 0.8761, 0.3029, 0.8398, 0.357, 0.8585, 0.3285, 0.8803, 0.004662, 0.9765, 0.0, 0.9327, 0.005207, 0.9329, 0.009869, 0.9767, 0.5925, 0.7939, 0.5881, 0.8317, 0.5618, 0.8447, 0.5385, 0.8206, 0.9473, 0.4293, 0.9433, 0.4655, 0.9396, 0.4679, 0.9435, 0.4317, 0.3029, 0.8398, 0.3269, 0.8055, 0.3532, 0.8146, 0.357, 0.8585, 0.02399, 0.8142, 0.04852, 0.7777, 0.05406, 0.7796, 0.05032, 0.8233, 0.9475, 0.1853, 0.9473, 0.2153, 0.946, 0.2161, 0.9437, 0.1877, 0.5341, 0.8317, 0.5385, 0.8739, 0.533, 0.8766, 0.5078, 0.8447, 0.8786, 0.9326, 0.8866, 0.8889, 0.8885, 0.8889, 0.8839, 0.9328, 0.897, 0.6063, 0.9012, 0.6074, 0.8953, 0.6191, 0.8911, 0.618, 0.946, 0.2161, 0.9473, 0.2153, 0.9515, 0.2197, 0.9501, 0.2205, 0.8953, 0.6191, 0.9012, 0.6549, 0.897, 0.6538, 0.8911, 0.618, 0.5106, 0.7813, 0.5385, 0.7939, 0.4845, 0.8206, 0.4984, 0.7873, 0.3652, 0.4716, 0.3652, 0.4332, 0.3695, 0.433, 0.3695, 0.4714, 0.01343, 0.8848, 0.0, 0.8485, 0.05406, 0.8672, 0.0256, 0.889, 0.8833, 0.9763, 0.8786, 0.9326, 0.8839, 0.9328, 0.8885, 0.9766, 0.5385, 0.7939, 0.5341, 0.8317, 0.5078, 0.8447, 0.4845, 0.8206, 0.9515, 0.1491, 0.9475, 0.1853, 0.9437, 0.1877, 0.9477, 0.1515, 0.0, 0.8485, 0.02399, 0.8142, 0.05032, 0.8233, 0.05406, 0.8672, 0.1736, 0.8422, 0.1773, 0.8861, 0.1718, 0.8882, 0.1472, 0.8521, 0.05926, 0.9599, 0.06519, 0.9987, 0.06332, 0.9989, 0.05406, 0.9603, 0.8634, 0.4295, 0.8867, 0.3984, 0.8908, 0.4016, 0.8828, 0.4445, 0.2463, 0.3077, 0.2463, 0.3511, 0.245, 0.3516, 0.2427, 0.3093, 0.7448, 0.8913, 0.7494, 0.8925, 0.7444, 0.9049, 0.7398, 0.9037, 0.3664, 0.5151, 0.3681, 0.5153, 0.3681, 0.5215, 0.3664, 0.5213, 0.7444, 0.9049, 0.7494, 0.9385, 0.7448, 0.9373, 0.7398, 0.9037, 0.8582, 0.4924, 0.8472, 0.4553, 0.8871, 0.4862, 0.8672, 0.4993, 0.06519, 0.888, 0.06306, 0.9226, 0.05786, 0.9231, 0.05999, 0.8884, 0.1488, 0.7779, 0.1773, 0.7986, 0.1232, 0.8188, 0.1366, 0.7824, 0.8871, 0.4862, 0.8828, 0.4445, 0.8866, 0.4438, 0.8908, 0.4855, 0.8472, 0.4553, 0.8634, 0.4295, 0.8828, 0.4445, 0.8871, 0.4862, 0.06306, 0.9226, 0.05926, 0.9599, 0.05406, 0.9603, 0.05786, 0.9231, 0.1773, 0.7986, 0.1736, 0.8422, 0.1472, 0.8521, 0.1232, 0.8188, 0.1044, 0.842, 0.1082, 0.8859, 0.1026, 0.888, 0.07808, 0.8519, 0.2207, 0.9596, 0.2267, 0.9985, 0.2248, 0.9986, 0.2155, 0.96, 0.8784, 0.5365, 0.9017, 0.5054, 0.9058, 0.5086, 0.8978, 0.5515, 0.2463, 0.2638, 0.2463, 0.3072, 0.245, 0.3077, 0.2427, 0.2654, 0.3747, 0.892, 0.3793, 0.8932, 0.3744, 0.9056, 0.3698, 0.9044, 0.2448, 0.5116, 0.2465, 0.5117, 0.2465, 0.5179, 0.2448, 0.5177, 0.3744, 0.9056, 0.3793, 0.9392, 0.3747, 0.938, 0.3698, 0.9044, 0.8732, 0.5993, 0.8622, 0.5623, 0.902, 0.5932, 0.8821, 0.6063, 0.2267, 0.8878, 0.2245, 0.9224, 0.2193, 0.9228, 0.2215, 0.8882, 0.07967, 0.7777, 0.1082, 0.7984, 0.05406, 0.8186, 0.0675, 0.7822, 0.902, 0.5932, 0.8978, 0.5515, 0.9015, 0.5508, 0.9058, 0.5924, 0.8622, 0.5623, 0.8784, 0.5365, 0.8978, 0.5515, 0.902, 0.5932, 0.2245, 0.9224, 0.2207, 0.9596, 0.2155, 0.96, 0.2193, 0.9228, 0.1082, 0.7984, 0.1044, 0.842, 0.07808, 0.8519, 0.05406, 0.8186, 0.6493, 0.8298, 0.6526, 0.8736, 0.6468, 0.8758, 0.6219, 0.8402, 0.9784, 0.7244, 0.9871, 0.7677, 0.9853, 0.7679, 0.9733, 0.7251, 0.7485, 0.8458, 0.7539, 0.8895, 0.7491, 0.8913, 0.7253, 0.8543, 0.986, 0.04243, 0.9967, 0.0, 0.9985, 0.0001534, 0.9911, 0.04285, 0.79, 0.1324, 0.7952, 0.1323, 0.7952, 0.146, 0.79, 0.1461, 0.4805, 0.2602, 0.4786, 0.2601, 0.4786, 0.2539, 0.4805, 0.2539, 0.9934, 0.1135, 0.9876, 0.08447, 0.9928, 0.08489, 0.9985, 0.1139, 0.7305, 0.7796, 0.7539, 0.802, 0.7063, 0.8196, 0.7197, 0.7836, 0.9871, 0.6555, 0.9779, 0.6809, 0.9729, 0.6815, 0.982, 0.6561, 0.6224, 0.768, 0.6526, 0.7871, 0.5962, 0.8087, 0.6098, 0.7728, 0.9876, 0.08447, 0.986, 0.04243, 0.9911, 0.04285, 0.9928, 0.08489, 0.7539, 0.802, 0.7485, 0.8458, 0.7253, 0.8543, 0.7063, 0.8196, 0.9779, 0.6809, 0.9784, 0.7244, 0.9733, 0.7251, 0.9729, 0.6815, 0.6526, 0.7871, 0.6493, 0.8298, 0.6219, 0.8402, 0.5962, 0.8087, 0.2996, 0.8308, 0.3029, 0.8746, 0.2971, 0.8768, 0.2722, 0.8412, 0.979, 0.8684, 0.9877, 0.9117, 0.9859, 0.9119, 0.974, 0.8691, 0.8895, 0.2152, 0.895, 0.2589, 0.8901, 0.2607, 0.8663, 0.2238, 0.9871, 0.6979, 0.9978, 0.6555, 0.9996, 0.6557, 0.9922, 0.6984, 0.2308, 0.7667, 0.2257, 0.7668, 0.2257, 0.7531, 0.2308, 0.753, 0.4823, 0.2602, 0.4805, 0.2601, 0.4805, 0.2539, 0.4823, 0.2539, 0.9945, 0.769, 0.9887, 0.74, 0.9939, 0.7404, 0.9996, 0.7694, 0.8715, 0.1491, 0.895, 0.1714, 0.8473, 0.189, 0.8608, 0.153, 0.9877, 0.7995, 0.9785, 0.8249, 0.9735, 0.8255, 0.9827, 0.8001, 0.2728, 0.769, 0.3029, 0.7882, 0.2466, 0.8097, 0.2601, 0.7738, 0.9887, 0.74, 0.9871, 0.6979, 0.9922, 0.6984, 0.9939, 0.7404, 0.895, 0.1714, 0.8895, 0.2152, 0.8663, 0.2238, 0.8473, 0.189, 0.9785, 0.8249, 0.979, 0.8684, 0.974, 0.8691, 0.9735, 0.8255, 0.3029, 0.7882, 0.2996, 0.8308, 0.2722, 0.8412, 0.2466, 0.8097, 0.3895, 0.8175, 0.41, 0.7815, 0.4142, 0.7835, 0.4093, 0.8274, 0.01475, 0.9318, 0.01997, 0.9741, 0.01822, 0.9741, 0.009869, 0.9316, 0.816, 0.4346, 0.8414, 0.3984, 0.8472, 0.4006, 0.8438, 0.4448, 0.3858, 0.8174, 0.4087, 0.7814, 0.41, 0.7815, 0.3895, 0.8175, 0.9217, 0.2485, 0.9267, 0.2473, 0.9301, 0.2606, 0.9251, 0.2618, 0.4842, 0.2539, 0.486, 0.2539, 0.486, 0.2601, 0.4842, 0.2602, 0.3814, 0.8873, 0.3698, 0.8507, 0.3735, 0.8509, 0.3851, 0.8874, 0.8038, 0.5006, 0.79, 0.4655, 0.8472, 0.4866, 0.8166, 0.5054, 0.9217, 0.2485, 0.9251, 0.2203, 0.9301, 0.2191, 0.9267, 0.2473, 0.3851, 0.8874, 0.3735, 0.8509, 0.4142, 0.8712, 0.3943, 0.892, 0.3698, 0.8507, 0.3858, 0.8174, 0.3895, 0.8175, 0.3735, 0.8509, 0.79, 0.4655, 0.816, 0.4346, 0.8438, 0.4448, 0.8472, 0.4866, 0.01997, 0.8892, 0.01475, 0.9318, 0.009869, 0.9316, 0.0151, 0.889, 0.3735, 0.8509, 0.3895, 0.8175, 0.4093, 0.8274, 0.4142, 0.8712, 0.4339, 0.8175, 0.4545, 0.7815, 0.4586, 0.7835, 0.4538, 0.8274, 0.02485, 0.9318, 0.03008, 0.9741, 0.02832, 0.9741, 0.01997, 0.9316, 0.816, 0.1852, 0.8414, 0.1491, 0.8473, 0.1512, 0.8439, 0.1955, 0.4302, 0.8174, 0.4531, 0.7814, 0.4545, 0.7815, 0.4339, 0.8175, 0.1147, 0.5096, 0.1197, 0.5084, 0.1232, 0.5217, 0.1182, 0.5229, 0.4823, 0.2539, 0.4842, 0.2539, 0.4842, 0.2601, 0.4823, 0.2602, 0.4259, 0.8873, 0.4142, 0.8507, 0.4179, 0.8509, 0.4296, 0.8874, 0.8038, 0.2513, 0.79, 0.2161, 0.8473, 0.2372, 0.8167, 0.256, 0.1147, 0.5096, 0.1182, 0.4814, 0.1232, 0.4802, 0.1197, 0.5084, 0.4296, 0.8874, 0.4179, 0.8509, 0.4586, 0.8712, 0.4387, 0.892, 0.4142, 0.8507, 0.4302, 0.8174, 0.4339, 0.8175, 0.4179, 0.8509, 0.79, 0.2161, 0.816, 0.1852, 0.8439, 0.1955, 0.8473, 0.2372, 0.03008, 0.8892, 0.02485, 0.9318, 0.01997, 0.9316, 0.0252, 0.889, 0.4179, 0.8509, 0.4339, 0.8175, 0.4538, 0.8274, 0.4586, 0.8712, 0.2259, 0.8417, 0.2299, 0.8856, 0.2245, 0.8878, 0.2003, 0.8518, 0.8634, 0.9323, 0.8686, 0.9756, 0.8669, 0.9755, 0.8586, 0.9322, 0.8678, 0.8292, 0.8928, 0.7995, 0.8982, 0.8025, 0.8935, 0.8432, 1.0, 0.8727, 0.9939, 0.9118, 0.9922, 0.9114, 0.9952, 0.8719, 0.4039, 0.9274, 0.4088, 0.9265, 0.4127, 0.9388, 0.4078, 0.9398, 0.2466, 0.5114, 0.2448, 0.5116, 0.2448, 0.5056, 0.2466, 0.5054, 1.0, 0.8004, 0.9925, 0.8337, 0.9877, 0.8328, 0.9952, 0.7995, 0.8592, 0.8824, 0.8453, 0.8501, 0.8982, 0.879, 0.8711, 0.8889, 0.4039, 0.9274, 0.4078, 0.8929, 0.4127, 0.892, 0.4088, 0.9265, 0.2024, 0.7779, 0.2299, 0.7981, 0.1773, 0.819, 0.1906, 0.7825, 0.9925, 0.8337, 1.0, 0.8727, 0.9952, 0.8719, 0.9877, 0.8328, 0.8453, 0.8501, 0.8678, 0.8292, 0.8935, 0.8432, 0.8982, 0.879, 0.8686, 0.8889, 0.8634, 0.9323, 0.8586, 0.9322, 0.8638, 0.8889, 0.2299, 0.7981, 0.2259, 0.8417, 0.2003, 0.8518, 0.1773, 0.819, 0.7012, 0.8318, 0.7051, 0.8757, 0.6998, 0.8779, 0.6756, 0.8419, 0.8734, 0.9323, 0.8786, 0.9756, 0.8769, 0.9755, 0.8686, 0.9322, 0.8148, 0.8292, 0.8398, 0.7995, 0.8453, 0.8025, 0.8406, 0.8432, 0.1896, 0.961, 0.1835, 1.0, 0.1818, 0.9997, 0.1848, 0.9601, 0.3951, 0.9274, 0.4001, 0.9265, 0.4039, 0.9388, 0.399, 0.9398, 0.486, 0.2541, 0.4878, 0.2539, 0.4878, 0.2598, 0.486, 0.26, 0.1896, 0.8886, 0.1821, 0.9219, 0.1773, 0.9211, 0.1848, 0.8878, 0.8062, 0.8824, 0.7924, 0.8501, 0.8453, 0.879, 0.8182, 0.8889, 0.3951, 0.9274, 0.399, 0.8929, 0.4039, 0.892, 0.4001, 0.9265, 0.6777, 0.768, 0.7051, 0.7882, 0.6526, 0.8091, 0.6659, 0.7726, 0.1821, 0.9219, 0.1896, 0.961, 0.1848, 0.9601, 0.1773, 0.9211, 0.7924, 0.8501, 0.8148, 0.8292, 0.8406, 0.8432, 0.8453, 0.879, 0.8786, 0.8889, 0.8734, 0.9323, 0.8686, 0.9322, 0.8738, 0.8889, 0.7051, 0.7882, 0.7012, 0.8318, 0.6756, 0.8419, 0.6526, 0.8091, 0.9425, 0.8402, 0.9411, 0.8709, 0.9368, 0.8751, 0.922, 0.8601, 0.1193, 0.4368, 0.1225, 0.4802, 0.1209, 0.48, 0.1147, 0.4364, 0.8622, 0.6433, 0.8793, 0.6063, 0.8854, 0.6063, 0.8911, 0.6433, 0.03008, 0.9323, 0.03829, 0.8891, 0.03997, 0.889, 0.03474, 0.9322, 0.6991, 0.8884, 0.695, 0.8901, 0.6875, 0.8795, 0.6915, 0.8779, 0.9382, 0.876, 0.9368, 0.8751, 0.9411, 0.8709, 0.9425, 0.8718, 0.9351, 0.22, 0.9351, 0.2584, 0.9301, 0.2576, 0.9301, 0.2191, 0.695, 0.8901, 0.695, 0.9267, 0.6615, 0.8797, 0.6875, 0.8795, 0.6991, 0.8884, 0.6991, 0.9251, 0.695, 0.9267, 0.695, 0.8901, 0.9141, 0.7995, 0.9401, 0.8033, 0.8982, 0.8442, 0.9047, 0.8087, 0.03531, 0.9755, 0.03008, 0.9323, 0.03474, 0.9322, 0.03997, 0.9753, 0.695, 0.9267, 0.6689, 0.9394, 0.6526, 0.9165, 0.6615, 0.8797, 0.1225, 0.3955, 0.1193, 0.4368, 0.1147, 0.4364, 0.1179, 0.3951, 0.9401, 0.8033, 0.9425, 0.8402, 0.922, 0.8601, 0.8982, 0.8442, 0.7924, 0.9225, 0.7954, 0.8889, 0.8014, 0.8889, 0.8208, 0.9225, 0.1678, 0.932, 0.1729, 0.9756, 0.1711, 0.9757, 0.1627, 0.9322, 0.895, 0.2575, 0.8968, 0.2191, 0.9024, 0.2191, 0.9217, 0.2575, 0.3563, 0.9229, 0.3673, 0.8803, 0.3692, 0.8805, 0.3614, 0.9233, 0.5388, 0.8867, 0.5355, 0.8888, 0.5264, 0.8787, 0.5297, 0.8766, 0.3695, 0.4842, 0.3681, 0.4844, 0.3681, 0.4782, 0.3695, 0.478, 0.364, 0.9936, 0.3574, 0.9652, 0.3625, 0.9657, 0.3692, 0.9941, 0.5355, 0.8888, 0.5355, 0.9248, 0.4952, 0.8799, 0.5264, 0.8787, 0.5388, 0.8867, 0.5388, 0.9227, 0.5355, 0.9248, 0.5355, 0.8888, 0.5801, 0.9345, 0.5493, 0.9345, 0.589, 0.8888, 0.589, 0.9242, 0.3574, 0.9652, 0.3563, 0.9229, 0.3614, 0.9233, 0.3625, 0.9657, 0.5355, 0.9248, 0.5041, 0.9383, 0.4845, 0.9164, 0.4952, 0.8799, 0.1729, 0.8882, 0.1678, 0.932, 0.1627, 0.9322, 0.1678, 0.8884, 0.5493, 0.9345, 0.5388, 0.8989, 0.5581, 0.8766, 0.589, 0.8888, 0.8208, 0.9225, 0.8239, 0.8889, 0.8299, 0.8889, 0.8493, 0.9225, 0.4838, 0.1777, 0.4889, 0.2213, 0.487, 0.2214, 0.4786, 0.1779, 0.1627, 0.8882, 0.1609, 0.9266, 0.1553, 0.9266, 0.136, 0.8882, 0.3434, 0.9229, 0.3544, 0.8803, 0.3563, 0.8805, 0.3485, 0.9233, 0.6505, 0.886, 0.6472, 0.888, 0.6381, 0.8779, 0.6414, 0.8758, 0.3681, 0.4718, 0.3695, 0.4716, 0.3695, 0.4778, 0.3681, 0.478, 0.3512, 0.9936, 0.3445, 0.9652, 0.3497, 0.9657, 0.3563, 0.9941, 0.6472, 0.888, 0.6472, 0.9241, 0.6069, 0.8791, 0.6381, 0.8779, 0.6505, 0.886, 0.6505, 0.922, 0.6472, 0.9241, 0.6472, 0.888, 0.2879, 0.9347, 0.2571, 0.9347, 0.2968, 0.889, 0.2968, 0.9244, 0.3445, 0.9652, 0.3434, 0.9229, 0.3485, 0.9233, 0.3497, 0.9657, 0.6472, 0.9241, 0.6158, 0.9375, 0.5962, 0.9156, 0.6069, 0.8791, 0.4889, 0.1339, 0.4838, 0.1777, 0.4786, 0.1779, 0.4837, 0.134, 0.2571, 0.9347, 0.2466, 0.8991, 0.2659, 0.8768, 0.2968, 0.889, 0.3065, 0.02798, 0.358, 0.0, 0.3702, 0.008367, 0.3644, 0.06771, 0.4688, 0.8633, 0.4771, 0.9186, 0.4743, 0.9181, 0.4611, 0.8619, 0.005914, 0.06832, 0.0, 0.008376, 0.01217, 0.0, 0.06372, 0.02855, 0.1076, 0.5891, 0.1202, 0.5266, 0.123, 0.5262, 0.1155, 0.5882, 0.8572, 0.9201, 0.8493, 0.92, 0.8507, 0.8889, 0.8586, 0.889, 0.4743, 0.9181, 0.4771, 0.9186, 0.474, 0.9305, 0.4712, 0.93, 0.6991, 0.9427, 0.6991, 0.8779, 0.7061, 0.8789, 0.7061, 0.9437, 0.07251, 0.1319, 0.004762, 0.1319, 0.1235, 0.05023, 0.09922, 0.1135, 0.8572, 0.9201, 0.8586, 0.9844, 0.8507, 0.9843, 0.8493, 0.92, 0.2714, 0.1129, 0.2469, 0.04964, 0.3658, 0.1312, 0.2981, 0.1312, 0.1152, 0.6518, 0.1076, 0.5891, 0.1155, 0.5882, 0.123, 0.6508, 0.004762, 0.1319, 0.005914, 0.06832, 0.06372, 0.02855, 0.1235, 0.05023, 0.4771, 0.8044, 0.4688, 0.8633, 0.4611, 0.8619, 0.4693, 0.803, 0.2469, 0.04964, 0.3065, 0.02798, 0.3644, 0.06771, 0.3658, 0.1312, 0.3061, 0.1599, 0.3577, 0.1319, 0.3699, 0.1403, 0.364, 0.1996, 0.928, 0.3232, 0.9363, 0.3784, 0.9335, 0.3779, 0.9202, 0.3218, 0.1294, 0.06832, 0.1235, 0.008376, 0.1356, 0.0, 0.1872, 0.02855, 0.9478, 0.5683, 0.9604, 0.5057, 0.9633, 0.5054, 0.9557, 0.5673, 0.245, 0.4266, 0.2371, 0.4265, 0.2385, 0.3954, 0.2464, 0.3955, 0.9335, 0.3779, 0.9363, 0.3784, 0.9332, 0.3904, 0.9304, 0.3899, 0.5961, 0.8777, 0.5961, 0.9425, 0.589, 0.9415, 0.589, 0.8766, 0.196, 0.1319, 0.1282, 0.1319, 0.2469, 0.05023, 0.2227, 0.1135, 0.245, 0.4266, 0.2464, 0.491, 0.2385, 0.4909, 0.2371, 0.4265, 0.271, 0.2448, 0.2466, 0.1815, 0.3654, 0.2631, 0.2978, 0.2631, 0.9554, 0.6309, 0.9478, 0.5683, 0.9557, 0.5673, 0.9633, 0.63, 0.1282, 0.1319, 0.1294, 0.06832, 0.1872, 0.02855, 0.2469, 0.05023, 0.9363, 0.2642, 0.928, 0.3232, 0.9202, 0.3218, 0.9285, 0.2628, 0.2466, 0.1815, 0.3061, 0.1599, 0.364, 0.1996, 0.3654, 0.2631, 0.05686, 0.423, 0.103, 0.3951, 0.1147, 0.4035, 0.1127, 0.4627, 0.1097, 0.7426, 0.1187, 0.7767, 0.1158, 0.7765, 0.1018, 0.742, 0.6008, 0.06358, 0.6018, 0.1235, 0.5902, 0.1319, 0.5458, 0.1036, 0.5961, 0.6574, 0.5961, 0.7114, 0.5938, 0.7129, 0.5898, 0.6617, 0.2371, 0.491, 0.2437, 0.4911, 0.2437, 0.5235, 0.2371, 0.5234, 0.4881, 0.2505, 0.4853, 0.2504, 0.4853, 0.236, 0.4881, 0.2361, 0.4364, 0.8937, 0.4364, 0.9468, 0.4289, 0.9452, 0.4289, 0.892, 0.5373, 0.0002431, 0.6018, 0.0, 0.4889, 0.0821, 0.5119, 0.01872, 0.1187, 0.6553, 0.1156, 0.7161, 0.1077, 0.7155, 0.1108, 0.6546, 0.02409, 0.5078, 0.0, 0.4446, 0.1147, 0.5262, 0.04991, 0.5262, 0.9502, 0.9212, 0.9502, 0.9688, 0.9425, 0.9699, 0.9425, 0.9223, 0.6018, 0.0, 0.6008, 0.06358, 0.5458, 0.1036, 0.4889, 0.0821, 0.1156, 0.7161, 0.1097, 0.7426, 0.1018, 0.742, 0.1077, 0.7155, 0.0, 0.4446, 0.05686, 0.423, 0.1127, 0.4627, 0.1147, 0.5262, 0.4266, 0.4226, 0.4727, 0.3947, 0.4845, 0.4031, 0.4825, 0.4623, 0.5808, 0.7454, 0.5898, 0.7795, 0.5869, 0.7793, 0.573, 0.7448, 0.6012, 0.3264, 0.6022, 0.3863, 0.5906, 0.3947, 0.5462, 0.3664, 0.5961, 0.7129, 0.5961, 0.7669, 0.5938, 0.7684, 0.5898, 0.7172, 0.4786, 0.2214, 0.4853, 0.2215, 0.4853, 0.2539, 0.4786, 0.2538, 0.3681, 0.5008, 0.3652, 0.5007, 0.3652, 0.4862, 0.3681, 0.4863, 0.4438, 0.8937, 0.4438, 0.9468, 0.4364, 0.9452, 0.4364, 0.892, 0.5377, 0.2631, 0.6022, 0.2628, 0.4893, 0.3449, 0.5123, 0.2815, 0.5898, 0.6581, 0.5867, 0.7189, 0.5788, 0.7183, 0.5819, 0.6574, 0.3939, 0.5074, 0.3698, 0.4442, 0.4845, 0.5258, 0.4197, 0.5258, 0.9502, 0.9699, 0.9502, 0.9223, 0.958, 0.9212, 0.958, 0.9688, 0.6022, 0.2628, 0.6012, 0.3264, 0.5462, 0.3664, 0.4893, 0.3449, 0.5867, 0.7189, 0.5808, 0.7454, 0.573, 0.7448, 0.5788, 0.7183, 0.3698, 0.4442, 0.4266, 0.4226, 0.4825, 0.4623, 0.4845, 0.5258, 0.05437, 0.5484, 0.09659, 0.5262, 0.1076, 0.5354, 0.1068, 0.5918, 0.9715, 0.4482, 0.9801, 0.5054, 0.9773, 0.5054, 0.964, 0.4482, 0.7015, 0.1953, 0.7015, 0.2517, 0.691, 0.2612, 0.6517, 0.2405, 0.2308, 0.5973, 0.2437, 0.5359, 0.2465, 0.5356, 0.2387, 0.5964, 0.2155, 0.9834, 0.2085, 0.9828, 0.2026, 0.9553, 0.2096, 0.9558, 0.2422, 0.5268, 0.245, 0.5264, 0.2465, 0.5356, 0.2437, 0.5359, 0.2026, 0.9553, 0.2085, 0.8878, 0.2155, 0.8883, 0.2096, 0.9558, 0.6398, 0.1392, 0.7, 0.1323, 0.5977, 0.2251, 0.6167, 0.1601, 0.484, 0.803, 0.484, 0.8701, 0.4771, 0.8706, 0.4771, 0.8035, 0.02183, 0.6296, 0.0, 0.5654, 0.1076, 0.6546, 0.04605, 0.6497, 0.2386, 0.6604, 0.2308, 0.5973, 0.2387, 0.5964, 0.2465, 0.6594, 0.7, 0.1323, 0.7015, 0.1953, 0.6517, 0.2405, 0.5977, 0.2251, 0.9801, 0.3919, 0.9715, 0.4482, 0.964, 0.4482, 0.9725, 0.3919, 0.0, 0.5654, 0.05437, 0.5484, 0.1068, 0.5918, 0.1076, 0.6546, 0.1776, 0.5486, 0.2198, 0.5264, 0.2308, 0.5356, 0.23, 0.5921, 0.9554, 0.4482, 0.964, 0.5054, 0.9612, 0.5054, 0.9478, 0.4482, 0.7023, 0.4577, 0.7023, 0.5141, 0.6918, 0.5236, 0.6524, 0.5029, 0.2308, 0.7313, 0.2437, 0.6698, 0.2465, 0.6695, 0.2387, 0.7303, 0.2026, 0.9834, 0.1955, 0.9828, 0.1896, 0.9553, 0.1967, 0.9558, 0.2422, 0.6607, 0.245, 0.6604, 0.2465, 0.6695, 0.2437, 0.6698, 0.1896, 0.9553, 0.1955, 0.8878, 0.2026, 0.8883, 0.1967, 0.9558, 0.6405, 0.4016, 0.7007, 0.3947, 0.5984, 0.4875, 0.6174, 0.4225, 0.484, 0.8706, 0.484, 0.9377, 0.4771, 0.9382, 0.4771, 0.8711, 0.145, 0.6298, 0.1232, 0.5656, 0.2308, 0.6548, 0.1693, 0.6499, 0.2386, 0.7943, 0.2308, 0.7313, 0.2387, 0.7303, 0.2465, 0.7933, 0.7007, 0.3947, 0.7023, 0.4577, 0.6524, 0.5029, 0.5984, 0.4875, 0.964, 0.3919, 0.9554, 0.4482, 0.9478, 0.4482, 0.9564, 0.3919, 0.1232, 0.5656, 0.1776, 0.5486, 0.23, 0.5921, 0.2308, 0.6548, 0.9574, 0.7251, 0.9176, 0.6926, 0.9176, 0.678, 0.9574, 0.6555, 0.8363, 0.06374, 0.8451, 0.1247, 0.8427, 0.1241, 0.8295, 0.06218, 0.8295, 0.06218, 0.8427, 0.1241, 0.8355, 0.1334, 0.7956, 0.106, 0.982, 0.3224, 0.9931, 0.263, 0.9958, 0.2624, 0.9896, 0.3207, 0.7608, 0.8629, 0.7539, 0.8634, 0.7539, 0.8313, 0.7608, 0.8308, 0.8427, 0.1241, 0.8451, 0.1247, 0.838, 0.1339, 0.8355, 0.1334, 0.7539, 0.8313, 0.7731, 0.7801, 0.78, 0.7796, 0.7608, 0.8308, 0.7806, 0.3578, 0.7278, 0.3867, 0.796, 0.2628, 0.796, 0.3299, 0.7608, 0.8629, 0.78, 0.9225, 0.7731, 0.923, 0.7539, 0.8634, 0.79, 0.189, 0.79, 0.256, 0.7201, 0.1323, 0.7743, 0.1612, 0.9882, 0.3764, 0.982, 0.3224, 0.9896, 0.3207, 0.9958, 0.3746, 0.7278, 0.3867, 0.7097, 0.3291, 0.7429, 0.2688, 0.796, 0.2628, 0.8451, 0.00156, 0.8363, 0.06374, 0.8295, 0.06218, 0.8383, 0.0, 0.79, 0.256, 0.7356, 0.25, 0.7015, 0.1898, 0.7201, 0.1323, 0.9574, 0.7947, 0.9176, 0.7622, 0.9176, 0.7475, 0.9574, 0.7251, 0.8367, 0.3266, 0.8455, 0.3875, 0.8431, 0.387, 0.8299, 0.325, 0.8299, 0.325, 0.8431, 0.387, 0.8359, 0.3962, 0.796, 0.3688, 0.9827, 0.1972, 0.9937, 0.1378, 0.9965, 0.1372, 0.9903, 0.1955, 0.9126, 0.5887, 0.9058, 0.5892, 0.9058, 0.557, 0.9126, 0.5565, 0.8431, 0.387, 0.8455, 0.3875, 0.8384, 0.3968, 0.8359, 0.3962, 0.9058, 0.557, 0.9249, 0.5059, 0.9318, 0.5054, 0.9126, 0.5565, 0.7802, 0.09498, 0.7275, 0.1238, 0.7956, 0.0, 0.7956, 0.06711, 0.9126, 0.5887, 0.9318, 0.6483, 0.9249, 0.6488, 0.9058, 0.5892, 0.79, 0.5824, 0.79, 0.6494, 0.72, 0.5257, 0.7742, 0.5545, 0.9889, 0.2512, 0.9827, 0.1972, 0.9903, 0.1955, 0.9965, 0.2494, 0.7275, 0.1238, 0.7094, 0.0663, 0.7425, 0.006, 0.7956, 0.0, 0.8455, 0.2644, 0.8367, 0.3266, 0.8299, 0.325, 0.8387, 0.2628, 0.79, 0.6494, 0.7355, 0.6434, 0.7015, 0.5831, 0.72, 0.5257, 0.6502, 0.7663, 0.6055, 0.768, 0.5962, 0.7564, 0.6063, 0.7115, 0.116, 0.8409, 0.1231, 0.9029, 0.1203, 0.9025, 0.1082, 0.8399, 0.9437, 0.2191, 0.8974, 0.1897, 0.8974, 0.1749, 0.9437, 0.1491, 0.05338, 0.889, 0.05338, 0.9383, 0.05167, 0.9403, 0.04864, 0.8946, 0.09831, 0.9112, 0.09116, 0.9125, 0.09679, 0.8893, 0.1039, 0.888, 0.8974, 0.1897, 0.895, 0.1897, 0.895, 0.175, 0.8974, 0.1749, 0.7325, 0.8925, 0.7325, 0.9551, 0.7253, 0.9539, 0.7253, 0.8913, 0.8646, 0.7444, 0.8338, 0.7995, 0.8338, 0.6555, 0.8646, 0.712, 0.09831, 0.9112, 0.1039, 0.9772, 0.09679, 0.9785, 0.09116, 0.9125, 0.6957, 0.7042, 0.7063, 0.768, 0.6159, 0.6555, 0.6753, 0.6789, 0.2308, 0.6548, 0.2308, 0.6996, 0.2258, 0.7039, 0.2258, 0.6592, 0.8338, 0.7995, 0.7924, 0.7616, 0.7924, 0.6915, 0.8338, 0.6555, 0.1231, 0.7787, 0.116, 0.8409, 0.1082, 0.8399, 0.1153, 0.7777, 0.7063, 0.768, 0.6502, 0.7663, 0.6063, 0.7115, 0.6159, 0.6555, 0.3006, 0.7673, 0.2558, 0.769, 0.2466, 0.7574, 0.2566, 0.7125, 0.9755, 0.2004, 0.9827, 0.2624, 0.9798, 0.262, 0.9677, 0.1994, 0.9396, 0.4993, 0.8932, 0.4699, 0.8932, 0.4551, 0.9396, 0.4293, 0.7971, 0.9225, 0.7971, 0.9718, 0.7954, 0.9738, 0.7924, 0.9282, 0.1304, 0.9114, 0.1232, 0.9127, 0.1288, 0.8895, 0.136, 0.8882, 0.8932, 0.4699, 0.8908, 0.4699, 0.8908, 0.4552, 0.8932, 0.4551, 0.7398, 0.8925, 0.7398, 0.9551, 0.7325, 0.9539, 0.7325, 0.8913, 0.79, 0.5605, 0.8207, 0.5054, 0.8207, 0.6494, 0.79, 0.5929, 0.1304, 0.9114, 0.136, 0.9774, 0.1288, 0.9787, 0.1232, 0.9127, 0.346, 0.7052, 0.3566, 0.769, 0.2663, 0.6565, 0.3257, 0.6799, 0.2258, 0.753, 0.2258, 0.7083, 0.2308, 0.7039, 0.2308, 0.7486, 0.8207, 0.5054, 0.8622, 0.5433, 0.8622, 0.6134, 0.8207, 0.6494, 0.9827, 0.1382, 0.9755, 0.2004, 0.9677, 0.1994, 0.9748, 0.1372, 0.3566, 0.769, 0.3006, 0.7673, 0.2566, 0.7125, 0.2663, 0.6565, 0.3434, 0.9499, 0.3029, 0.9274, 0.3029, 0.9128, 0.3434, 0.8803, 0.9877, 0.4471, 0.994, 0.5051, 0.9913, 0.5045, 0.9801, 0.4454, 0.8451, 0.02972, 0.884, 0.0, 0.8908, 0.008682, 0.8775, 0.07095, 0.8775, 0.07095, 0.8908, 0.008682, 0.8933, 0.00821, 0.8844, 0.06964, 0.8714, 0.7478, 0.8646, 0.7473, 0.8646, 0.7151, 0.8714, 0.7157, 0.4843, 0.5396, 0.4815, 0.5398, 0.4815, 0.5259, 0.4843, 0.5258, 0.8646, 0.7151, 0.8843, 0.6555, 0.8911, 0.656, 0.8714, 0.7157, 0.7883, 0.4518, 0.7883, 0.5188, 0.7203, 0.3947, 0.773, 0.4239, 0.8714, 0.7478, 0.8911, 0.7989, 0.8843, 0.7984, 0.8646, 0.7473, 0.5572, 0.7522, 0.5031, 0.7813, 0.573, 0.6574, 0.573, 0.7244, 0.8863, 0.1336, 0.8775, 0.07095, 0.8844, 0.06964, 0.8933, 0.1323, 0.7883, 0.5188, 0.7354, 0.5125, 0.7023, 0.452, 0.7203, 0.3947, 0.994, 0.3935, 0.9877, 0.4471, 0.9801, 0.4454, 0.9864, 0.3919, 0.5031, 0.7813, 0.4845, 0.724, 0.5185, 0.6637, 0.573, 0.6574, 0.9387, 0.9456, 0.8982, 0.9231, 0.8982, 0.9085, 0.9387, 0.876, 0.986, 0.5606, 0.9923, 0.6186, 0.9896, 0.618, 0.9784, 0.5589, 0.8455, 0.2925, 0.8843, 0.2628, 0.8911, 0.2715, 0.8779, 0.3338, 0.8779, 0.3338, 0.8911, 0.2715, 0.8936, 0.271, 0.8848, 0.3325, 0.8979, 0.7478, 0.8911, 0.7473, 0.8911, 0.7151, 0.8979, 0.7157, 0.2427, 0.3813, 0.2456, 0.3812, 0.2456, 0.395, 0.2427, 0.3951, 0.8911, 0.7151, 0.9108, 0.6555, 0.9176, 0.656, 0.8979, 0.7157, 0.7924, 0.7126, 0.7924, 0.7796, 0.7243, 0.6555, 0.777, 0.6847, 0.8979, 0.7478, 0.9176, 0.7989, 0.9108, 0.7984, 0.8911, 0.7473, 0.4425, 0.7524, 0.3883, 0.7814, 0.4582, 0.6576, 0.4582, 0.7245, 0.8867, 0.3965, 0.8779, 0.3338, 0.8848, 0.3325, 0.8936, 0.3952, 0.7924, 0.7796, 0.7394, 0.7733, 0.7063, 0.7128, 0.7243, 0.6555, 0.9923, 0.5071, 0.986, 0.5606, 0.9784, 0.5589, 0.9847, 0.5054, 0.3883, 0.7814, 0.3698, 0.7241, 0.4038, 0.6638, 0.4582, 0.6576, 0.6194, 0.06368, 0.6018, 0.01244, 0.6091, 0.0, 0.654, 0.00459, 0.9662, 0.8618, 0.9735, 0.9235, 0.9707, 0.9231, 0.9584, 0.8608, 0.04771, 0.7725, 0.007132, 0.7777, 0.0, 0.7653, 0.01384, 0.7137, 0.9363, 0.324, 0.9497, 0.263, 0.9523, 0.2628, 0.9436, 0.3236, 0.9005, 0.3424, 0.8936, 0.3432, 0.8936, 0.3115, 0.9005, 0.3107, 0.2455, 0.3812, 0.2427, 0.3812, 0.2427, 0.3664, 0.2455, 0.3664, 0.8936, 0.3115, 0.9134, 0.2637, 0.9202, 0.2628, 0.9005, 0.3107, 0.1018, 0.7078, 0.1018, 0.7755, 0.0323, 0.6546, 0.0862, 0.6806, 0.9005, 0.3424, 0.9202, 0.4038, 0.9134, 0.4046, 0.8936, 0.3432, 0.6934, 0.09606, 0.6383, 0.1225, 0.7094, 0.001167, 0.7094, 0.06875, 0.945, 0.3853, 0.9363, 0.324, 0.9436, 0.3236, 0.9523, 0.3849, 0.1018, 0.7755, 0.04771, 0.7725, 0.01384, 0.7137, 0.0323, 0.6546, 0.9735, 0.8005, 0.9662, 0.8618, 0.9584, 0.8608, 0.9656, 0.7995, 0.6383, 0.1225, 0.6194, 0.06368, 0.654, 0.00459, 0.7094, 0.001167, 0.6198, 0.3265, 0.6022, 0.2753, 0.6095, 0.2628, 0.6544, 0.2674, 0.9711, 0.5676, 0.9784, 0.6294, 0.9756, 0.629, 0.9633, 0.5666, 0.1709, 0.7727, 0.1303, 0.7779, 0.1232, 0.7655, 0.1371, 0.7139, 0.9318, 0.5665, 0.9452, 0.5055, 0.9478, 0.5054, 0.9391, 0.5662, 0.9001, 0.07957, 0.8933, 0.0804, 0.8933, 0.04868, 0.9001, 0.04784, 0.2427, 0.3516, 0.2455, 0.3516, 0.2455, 0.3664, 0.2427, 0.3664, 0.8933, 0.04868, 0.9131, 0.0008346, 0.9199, 0.0, 0.9001, 0.04784, 0.2251, 0.708, 0.2251, 0.7757, 0.1555, 0.6548, 0.2094, 0.6808, 0.9001, 0.07957, 0.9199, 0.141, 0.9131, 0.1418, 0.8933, 0.0804, 0.6937, 0.3589, 0.6386, 0.3853, 0.7097, 0.264, 0.7097, 0.3316, 0.9405, 0.6279, 0.9318, 0.5665, 0.9391, 0.5662, 0.9478, 0.6275, 0.2251, 0.7757, 0.1709, 0.7727, 0.1371, 0.7139, 0.1555, 0.6548, 0.9784, 0.5064, 0.9711, 0.5676, 0.9633, 0.5666, 0.9705, 0.5054, 0.6386, 0.3853, 0.6198, 0.3265, 0.6544, 0.2674, 0.7097, 0.264, 0.4776, 0.1969, 0.4786, 0.2541, 0.4675, 0.2631, 0.4247, 0.2395, 0.9481, 0.06292, 0.9562, 0.1217, 0.9534, 0.1213, 0.9403, 0.06176, 0.301, 0.5493, 0.3411, 0.5267, 0.3518, 0.536, 0.3518, 0.5933, 0.4514, 0.892, 0.4514, 0.945, 0.4486, 0.9457, 0.4438, 0.8938, 0.08524, 0.9127, 0.07818, 0.9138, 0.0841, 0.8891, 0.09116, 0.888, 0.4843, 0.5668, 0.4815, 0.5667, 0.4815, 0.5533, 0.4843, 0.5534, 0.238, 0.9225, 0.238, 0.9668, 0.2305, 0.9687, 0.2305, 0.9245, 0.2664, 0.6309, 0.2466, 0.5661, 0.3508, 0.6565, 0.2898, 0.6512, 0.08524, 0.9127, 0.09116, 0.9795, 0.0841, 0.9806, 0.07818, 0.9138, 0.4165, 0.1377, 0.4786, 0.1339, 0.3699, 0.2214, 0.3921, 0.1574, 0.3793, 0.9478, 0.3793, 0.8924, 0.3872, 0.892, 0.3872, 0.9474, 0.2466, 0.5661, 0.301, 0.5493, 0.3518, 0.5933, 0.3508, 0.6565, 0.9562, 0.001161, 0.9481, 0.06292, 0.9403, 0.06176, 0.9484, 0.0, 0.4786, 0.1339, 0.4776, 0.1969, 0.4247, 0.2395, 0.3699, 0.2214, 0.5967, 0.1954, 0.5977, 0.2526, 0.5865, 0.2616, 0.5437, 0.238, 0.9503, 0.8624, 0.9584, 0.9212, 0.9556, 0.9208, 0.9425, 0.8613, 0.6507, 0.5483, 0.6908, 0.5257, 0.7015, 0.535, 0.7015, 0.5923, 0.4589, 0.892, 0.4589, 0.945, 0.4562, 0.9457, 0.4514, 0.8938, 0.07225, 0.9127, 0.06519, 0.9138, 0.07111, 0.8891, 0.07818, 0.888, 0.4815, 0.5398, 0.4843, 0.5399, 0.4843, 0.5533, 0.4815, 0.5532, 0.2455, 0.9225, 0.2455, 0.9668, 0.238, 0.9687, 0.238, 0.9245, 0.616, 0.6299, 0.5962, 0.5651, 0.7005, 0.6555, 0.6395, 0.6502, 0.07225, 0.9127, 0.07818, 0.9795, 0.07111, 0.9806, 0.06519, 0.9138, 0.5356, 0.1361, 0.5977, 0.1323, 0.4889, 0.2199, 0.5111, 0.1558, 0.3951, 0.892, 0.3951, 0.9474, 0.3872, 0.9478, 0.3872, 0.8924, 0.5962, 0.5651, 0.6507, 0.5483, 0.7015, 0.5923, 0.7005, 0.6555, 0.9584, 0.8007, 0.9503, 0.8624, 0.9425, 0.8613, 0.9506, 0.7995, 0.5977, 0.1323, 0.5967, 0.1954, 0.5437, 0.238, 0.4889, 0.2199, 0.5966, 0.4582, 0.5984, 0.5173, 0.5867, 0.5257, 0.5411, 0.4983, 0.2968, 0.9274, 0.3007, 0.8768, 0.3029, 0.8785, 0.3029, 0.9319, 0.541, 0.5534, 0.5848, 0.5257, 0.5962, 0.5342, 0.5954, 0.5938, 0.9562, 0.0617, 0.9688, 0.0003367, 0.9717, 0.0, 0.9641, 0.06076, 0.7072, 0.8916, 0.7151, 0.8913, 0.7142, 0.9078, 0.7063, 0.9081, 0.3653, 0.5009, 0.3681, 0.5008, 0.3681, 0.515, 0.3653, 0.5151, 0.7142, 0.9078, 0.7151, 0.9693, 0.7072, 0.9696, 0.7063, 0.9081, 0.5071, 0.638, 0.4845, 0.5745, 0.5962, 0.6574, 0.5322, 0.6567, 0.4142, 0.9489, 0.4142, 0.8937, 0.4216, 0.892, 0.4216, 0.9472, 0.534, 0.3952, 0.5984, 0.3947, 0.4845, 0.477, 0.5083, 0.4137, 0.9638, 0.1248, 0.9562, 0.0617, 0.9641, 0.06076, 0.9717, 0.1238, 0.4845, 0.5745, 0.541, 0.5534, 0.5954, 0.5938, 0.5962, 0.6574, 0.1159, 0.9039, 0.1159, 0.9538, 0.1082, 0.9527, 0.1082, 0.9029, 0.5984, 0.3947, 0.5966, 0.4582, 0.5411, 0.4983, 0.4845, 0.477, 0.2353, 0.4589, 0.2371, 0.518, 0.2254, 0.5264, 0.1798, 0.499, 0.1159, 0.9534, 0.1198, 0.9029, 0.122, 0.9045, 0.122, 0.9579, 0.4263, 0.5536, 0.47, 0.5258, 0.4815, 0.5343, 0.4807, 0.594, 0.9574, 0.7172, 0.97, 0.6558, 0.9729, 0.6555, 0.9653, 0.7163, 0.3584, 0.7992, 0.3663, 0.7989, 0.3654, 0.8154, 0.3575, 0.8158, 0.2437, 0.4911, 0.2466, 0.491, 0.2466, 0.5053, 0.2437, 0.5054, 0.3654, 0.8154, 0.3663, 0.8769, 0.3584, 0.8772, 0.3575, 0.8158, 0.3924, 0.6381, 0.3698, 0.5746, 0.4815, 0.6576, 0.4175, 0.6568, 0.4289, 0.892, 0.4289, 0.9472, 0.4216, 0.9489, 0.4216, 0.8937, 0.1726, 0.3959, 0.2371, 0.3954, 0.1232, 0.4777, 0.147, 0.4144, 0.965, 0.7803, 0.9574, 0.7172, 0.9653, 0.7163, 0.9729, 0.7793, 0.3698, 0.5746, 0.4263, 0.5536, 0.4807, 0.594, 0.4815, 0.6576, 0.7877, 0.922, 0.7877, 0.9719, 0.78, 0.9708, 0.78, 0.921, 0.2371, 0.3954, 0.2353, 0.4589, 0.1798, 0.499, 0.1232, 0.4777, 0.1273, 0.3319, 0.1232, 0.2722, 0.1352, 0.2638, 0.1842, 0.2921, 0.9277, 0.08715, 0.9403, 0.1454, 0.9375, 0.1452, 0.9199, 0.08643, 0.3052, 0.4234, 0.3533, 0.3944, 0.3652, 0.4027, 0.3618, 0.4631, 0.9717, 0.06235, 0.9832, 0.0004796, 0.986, 0.0, 0.9794, 0.06102, 0.8972, 0.9834, 0.8893, 0.9833, 0.8885, 0.9566, 0.8964, 0.9567, 0.4853, 0.2214, 0.4881, 0.2215, 0.4881, 0.236, 0.4853, 0.2359, 0.8885, 0.9566, 0.8893, 0.8889, 0.8972, 0.8889, 0.8964, 0.9567, 0.2701, 0.5083, 0.2466, 0.445, 0.3627, 0.5267, 0.2962, 0.5267, 0.9403, 0.0007225, 0.9282, 0.03112, 0.9204, 0.03039, 0.9325, 0.0, 0.1923, 0.3954, 0.1258, 0.3954, 0.2427, 0.3138, 0.2186, 0.3771, 0.9782, 0.1213, 0.9717, 0.06235, 0.9794, 0.06102, 0.986, 0.1199, 0.2466, 0.445, 0.3052, 0.4234, 0.3618, 0.4631, 0.3627, 0.5267, 0.9282, 0.03112, 0.9277, 0.08715, 0.9199, 0.08643, 0.9204, 0.03039, 0.1258, 0.3954, 0.1273, 0.3319, 0.1842, 0.2921, 0.2427, 0.3138, 0.3738, 0.3311, 0.3698, 0.2715, 0.3818, 0.2631, 0.4308, 0.2914, 0.4689, 0.7447, 0.4815, 0.803, 0.4787, 0.8027, 0.4611, 0.744, 0.4289, 0.02899, 0.477, 0.0, 0.4889, 0.008375, 0.4854, 0.06875, 0.9677, 0.3248, 0.9792, 0.2629, 0.982, 0.2624, 0.9754, 0.3234, 0.04864, 0.9835, 0.04071, 0.9834, 0.03997, 0.9568, 0.04789, 0.9568, 0.3681, 0.4862, 0.3652, 0.4861, 0.3652, 0.4716, 0.3681, 0.4717, 0.03997, 0.9568, 0.04071, 0.889, 0.04864, 0.8891, 0.04789, 0.9568, 0.3938, 0.114, 0.3702, 0.05066, 0.4863, 0.1323, 0.4199, 0.1323, 0.4815, 0.6583, 0.4694, 0.6887, 0.4616, 0.6879, 0.4737, 0.6576, 0.4388, 0.3947, 0.3724, 0.3947, 0.4893, 0.3131, 0.4651, 0.3763, 0.9743, 0.3837, 0.9677, 0.3248, 0.9754, 0.3234, 0.982, 0.3823, 0.3702, 0.05066, 0.4289, 0.02899, 0.4854, 0.06875, 0.4863, 0.1323, 0.4694, 0.6887, 0.4689, 0.7447, 0.4611, 0.744, 0.4616, 0.6879, 0.3724, 0.3947, 0.3738, 0.3311, 0.4308, 0.2914, 0.4893, 0.3131])
me_cube_002.use_remesh_preserve_volume = False
me_cube_002.use_remesh_preserve_attributes = False
me_cube_002.use_mirror_vertex_groups = False
me_cube_002.update()

# ---- objects
ob_cube = bpy.data.objects.new('Cube', me_cube_002)

# ---- transforms, parenting, visibility, modifiers, constraints
ob_cube.location = (0.0, 0.0, 0.0)
ob_cube.lineart.crease_threshold = 0.0

# ---- collection membership
col_collection_1.objects.link(ob_cube)

# ---- scene / render settings (as saved in the file)
scene.frame_start = 1; scene.frame_end = 250; scene.frame_set(1)
scene.render.engine = 'BLENDER_EEVEE_NEXT'
scene.render.resolution_percentage = 50
scene.render.dither_intensity = 0.0
scene.cycles.use_denoising = False
scene.cycles.samples = 128
scene.cycles.sampling_pattern = 'TABULATED_SOBOL'
scene.cycles.use_adaptive_sampling = False
scene.cycles.use_light_tree = False
scene.cycles.blur_glossy = 0.0
scene.cycles.sample_clamp_indirect = 0.0
scene.view_settings.view_transform = 'Standard'
bpy.context.view_layer.update()

# ---- added for rendering (the .blend has no active camera and no usable light): camera, sun
cam_auto = bpy.data.cameras.new('AutoCamera')
cam_auto.lens = 50.0
cam_auto.sensor_width = 36.0
cam_auto.clip_end = 1000.0
ob_auto_camera = bpy.data.objects.new('AutoCamera', cam_auto)
scene.collection.objects.link(ob_auto_camera)
ob_auto_camera.location = (6.56587, -7.88444, 6.12622)
ob_auto_camera.rotation_euler = (1.09748, -7.21219e-08, 0.694738)
scene.camera = ob_auto_camera
light_auto_sun = bpy.data.lights.new('AutoSun', 'SUN')
light_auto_sun.energy = 3.0
light_auto_sun.angle = 0.0523599
ob_auto_sun = bpy.data.objects.new('AutoSun', light_auto_sun)
scene.collection.objects.link(ob_auto_sun)
ob_auto_sun.rotation_euler = (0.872665, 0.174533, 0.523599)
bpy.context.view_layer.update()
